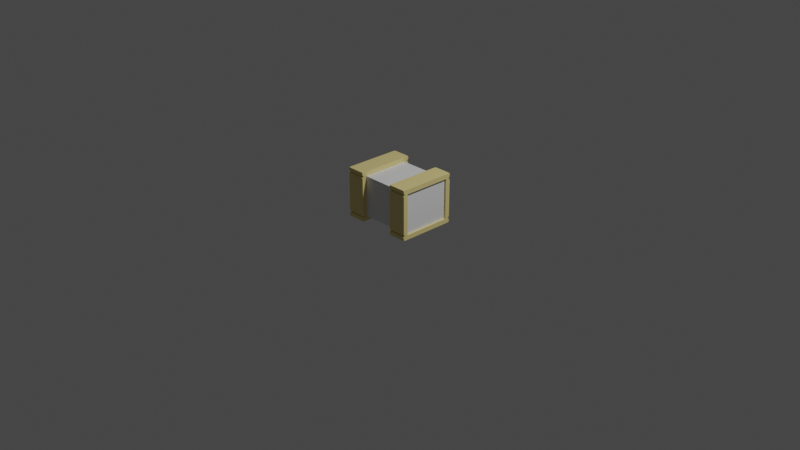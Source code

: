 # Source: SM_Crate_Small.blend  (saved by Blender 3.4.6; exported with 4.5.12 LTS)
import bpy
from mathutils import Matrix  # noqa: F401  (used for matrix-valued properties, if any)

bpy.ops.wm.read_factory_settings(use_empty=True)
scene = bpy.context.scene
scene.name = 'Scene'

# ---- collections
col_collection = bpy.data.collections.new('Collection'); scene.collection.children.link(col_collection)

# ---- materials (node trees are filled in below, after node groups)
mat_material_001 = bpy.data.materials.new('Material.001')
mat_material_001.use_transparent_shadow = False
mat_material_002 = bpy.data.materials.new('Material.002')
mat_material_002.use_transparent_shadow = False

# ---- material node trees
mat_material_001.use_nodes = True; mat_material_001.node_tree.nodes.clear()
_N = mat_material_001.node_tree.nodes; _L = mat_material_001.node_tree.links
n0 = _N.new('ShaderNodeBsdfPrincipled'); n0.name = 'Principled BSDF'; n0.location = (10, 300)
n0.distribution = 'GGX'
n0.subsurface_method = 'RANDOM_WALK_SKIN'
n0.inputs[3].default_value = 1.45
n0.inputs[27].default_value = (0.0, 0.0, 0.0, 1.0)
n0.inputs[28].default_value = 1.0
n1 = _N.new('ShaderNodeOutputMaterial'); n1.name = 'Material Output'; n1.location = (300, 300)
_L.new(n0.outputs[0], n1.inputs[0])
n1.is_active_output = True
mat_material_002.use_nodes = True; mat_material_002.node_tree.nodes.clear()
_N = mat_material_002.node_tree.nodes; _L = mat_material_002.node_tree.links
n0 = _N.new('ShaderNodeBsdfPrincipled'); n0.name = 'Principled BSDF'; n0.location = (10, 300)
n0.distribution = 'GGX'
n0.subsurface_method = 'RANDOM_WALK_SKIN'
n0.inputs[0].default_value = (0.8, 0.6625, 0.27, 1.0)
n0.inputs[3].default_value = 1.45
n0.inputs[27].default_value = (0.0, 0.0, 0.0, 1.0)
n0.inputs[28].default_value = 1.0
n1 = _N.new('ShaderNodeOutputMaterial'); n1.name = 'Material Output'; n1.location = (300, 300)
_L.new(n0.outputs[0], n1.inputs[0])
n1.is_active_output = True

# ---- world
world_world = bpy.data.worlds.new('World'); scene.world = world_world
world_world.use_nodes = True; world_world.node_tree.nodes.clear()
_N = world_world.node_tree.nodes; _L = world_world.node_tree.links
n0 = _N.new('ShaderNodeOutputWorld'); n0.name = 'World Output'; n0.location = (300, 300)
n1 = _N.new('ShaderNodeBackground'); n1.name = 'Background'; n1.location = (10, 300)
n1.inputs[0].default_value = (0.05088, 0.05088, 0.05088, 1.0)
_L.new(n1.outputs[0], n0.inputs[0])
n0.is_active_output = True
world_world.color = (0.05088, 0.05088, 0.05088)
world_world.use_sun_shadow = False
world_world.sun_shadow_jitter_overblur = 0.0

# ---- cameras
cam_camera = bpy.data.cameras.new('Camera')
cam_camera.clip_end = 100.0
cam_camera.ortho_scale = 7.314

# ---- lights
light_light = bpy.data.lights.new('Light', 'POINT')
light_light.transmission_factor = 0.0
light_light.energy = 1000.0
light_light.shadow_soft_size = 0.1
light_light.shadow_maximum_resolution = 0.006
light_light.use_absolute_resolution = True

# ---- meshes
me_cube_002 = bpy.data.meshes.new('Cube.002')
me_cube_002.from_pydata([(0.3965, 0.2615, 0.4879), (0.1965, 0.2615, 0.4879), (0.1965, 0.2615, 0.05), (0.3965, 0.2615, 0.05), (0.1965, -0.2615, 0.4879), (0.3965, -0.2615, 0.4879), (0.3965, -0.2615, 0.05), (0.1965, -0.2615, 0.05), (-0.3965, -0.2615, 0.05), (-0.3965, 0.2615, 0.4879), (-0.3965, -0.2615, 0.4879), (-0.3965, 0.2615, 0.05), (-0.1965, -0.2615, 0.4879), (-0.1965, 0.2615, 0.4879), (-0.1965, 0.2615, 0.05), (-0.1965, -0.2615, 0.05), (0.3965, 0.2865, 0.4879), (0.1965, 0.2865, 0.4879), (-0.3965, -0.2865, 0.4879), (0.1965, -0.2865, 0.4879), (-0.1965, -0.2865, 0.4879), (0.3965, -0.2865, 0.4879), (-0.3965, 0.2865, 0.4879), (-0.1965, 0.2865, 0.4879), (0.3965, 0.2865, 0.05), (0.1965, 0.2865, 0.05), (-0.3965, -0.2865, 0.05), (0.1965, -0.2865, 0.05), (-0.1965, -0.2865, 0.05), (0.3965, -0.2865, 0.05), (-0.3965, 0.2865, 0.05), (-0.1965, 0.2865, 0.05), (-0.3965, -0.3011, 0.0004596), (-0.3865, -0.3111, 0.0004596), (-0.3965, -0.3111, 0.01046), (-0.3965, -0.3111, 0.5275), (-0.3865, -0.3111, 0.5375), (-0.3965, -0.3011, 0.5375), (0.1965, -0.3011, 0.0004596), (0.2065, -0.3111, 0.0004596), (0.1965, -0.3111, 0.01046), (-0.3965, 0.3111, 0.01046), (-0.3865, 0.3111, 0.0004596), (-0.3965, 0.3011, 0.0004596), (-0.3965, 0.3011, 0.5375), (-0.3865, 0.3111, 0.5375), (-0.3965, 0.3111, 0.5275), (0.1965, -0.3111, 0.5275), (0.2065, -0.3111, 0.5375), (0.1965, -0.3011, 0.5375), (-0.2065, -0.3111, 0.0004596), (-0.1965, -0.3011, 0.0004596), (-0.1965, -0.3111, 0.01046), (-0.1965, -0.3111, 0.5275), (-0.1965, -0.3011, 0.5375), (-0.2065, -0.3111, 0.5375), (0.1965, 0.3111, 0.01046), (0.2065, 0.3111, 0.0004596), (0.1965, 0.3011, 0.0004596), (-0.1965, 0.3111, 0.01046), (-0.1965, 0.3011, 0.0004596), (-0.2065, 0.3111, 0.0004596), (-0.2065, 0.3111, 0.5375), (-0.1965, 0.3011, 0.5375), (-0.1965, 0.3111, 0.5275), (0.1965, 0.3011, 0.5375), (0.2065, 0.3111, 0.5375), (0.1965, 0.3111, 0.5275), (0.3865, -0.3111, 0.0004596), (0.3965, -0.3011, 0.0004596), (0.3965, -0.3111, 0.01046), (0.3965, -0.3011, 0.5375), (0.3865, -0.3111, 0.5375), (0.3965, -0.3111, 0.5275), (0.3965, 0.3111, 0.01046), (0.3965, 0.3011, 0.0004596), (0.3865, 0.3111, 0.0004596), (0.3865, 0.3111, 0.5375), (0.3965, 0.3011, 0.5375), (0.3965, 0.3111, 0.5275), (0.3965, 0.3111, 0.4679), (0.3865, 0.3111, 0.4779), (0.3965, 0.3018, 0.4817), (0.3965, 0.3018, 0.4942), (0.3865, 0.3111, 0.4979), (0.3965, 0.3111, 0.5079), (0.1965, 0.3111, 0.5079), (0.2065, 0.3111, 0.4979), (0.1965, 0.3018, 0.4942), (0.1965, 0.3018, 0.4817), (0.2065, 0.3111, 0.4779), (0.1965, 0.3111, 0.4679), (-0.3965, -0.3111, 0.4679), (-0.3865, -0.3111, 0.4779), (-0.3965, -0.3018, 0.4817), (-0.3965, -0.3018, 0.4942), (-0.3865, -0.3111, 0.4979), (-0.3965, -0.3111, 0.5079), (0.1965, -0.3111, 0.4679), (0.2065, -0.3111, 0.4779), (0.1965, -0.3018, 0.4817), (0.1965, -0.3018, 0.4942), (0.2065, -0.3111, 0.4979), (0.1965, -0.3111, 0.5079), (-0.1965, -0.3111, 0.5079), (-0.2065, -0.3111, 0.4979), (-0.1965, -0.3018, 0.4942), (-0.1965, -0.3018, 0.4817), (-0.2065, -0.3111, 0.4779), (-0.1965, -0.3111, 0.4679), (0.3965, -0.3111, 0.5079), (0.3865, -0.3111, 0.4979), (0.3965, -0.3018, 0.4942), (0.3965, -0.3018, 0.4817), (0.3865, -0.3111, 0.4779), (0.3965, -0.3111, 0.4679), (-0.3965, 0.3018, 0.4942), (-0.3965, 0.3111, 0.5079), (-0.3865, 0.3111, 0.4979), (-0.3965, 0.3018, 0.4817), (-0.3865, 0.3111, 0.4779), (-0.3965, 0.3111, 0.4679), (-0.1965, 0.3111, 0.4679), (-0.2065, 0.3111, 0.4779), (-0.1965, 0.3018, 0.4817), (-0.1965, 0.3018, 0.4942), (-0.2065, 0.3111, 0.4979), (-0.1965, 0.3111, 0.5079), (0.3965, 0.3111, 0.03), (0.3865, 0.3111, 0.04), (0.3965, 0.3018, 0.04377), (0.3965, 0.3018, 0.05623), (0.3865, 0.3111, 0.06), (0.3965, 0.3111, 0.07), (0.1965, 0.3111, 0.07), (0.2065, 0.3111, 0.06), (0.1965, 0.3018, 0.05623), (0.1965, 0.3018, 0.04377), (0.2065, 0.3111, 0.04), (0.1965, 0.3111, 0.03), (-0.3965, -0.3111, 0.03), (-0.3865, -0.3111, 0.04), (-0.3965, -0.3018, 0.04377), (-0.3965, -0.3018, 0.05623), (-0.3865, -0.3111, 0.06), (-0.3965, -0.3111, 0.07), (0.1965, -0.3111, 0.03), (0.2065, -0.3111, 0.04), (0.1965, -0.3018, 0.04377), (0.1965, -0.3018, 0.05623), (0.2065, -0.3111, 0.06), (0.1965, -0.3111, 0.07), (-0.1965, -0.3111, 0.07), (-0.2065, -0.3111, 0.06), (-0.1965, -0.3018, 0.05623), (-0.1965, -0.3018, 0.04377), (-0.2065, -0.3111, 0.04), (-0.1965, -0.3111, 0.03), (0.3965, -0.3111, 0.07), (0.3865, -0.3111, 0.06), (0.3965, -0.3018, 0.05623), (0.3965, -0.3018, 0.04377), (0.3865, -0.3111, 0.04), (0.3965, -0.3111, 0.03), (-0.3965, 0.3111, 0.07), (-0.3865, 0.3111, 0.06), (-0.3965, 0.3018, 0.05623), (-0.3965, 0.3018, 0.04377), (-0.3865, 0.3111, 0.04), (-0.3965, 0.3111, 0.03), (-0.1965, 0.3111, 0.03), (-0.2065, 0.3111, 0.04), (-0.1965, 0.3018, 0.04377), (-0.1965, 0.3018, 0.05623), (-0.2065, 0.3111, 0.06), (-0.1965, 0.3111, 0.07), (0.3765, 0.2615, 0.4879), (0.3765, 0.2615, 0.05), (0.3765, -0.2615, 0.4879), (0.3765, -0.2615, 0.05), (-0.3765, -0.2615, 0.05), (-0.3765, 0.2615, 0.4879), (-0.3765, -0.2615, 0.4879), (-0.3765, 0.2615, 0.05)], [], [(13, 14, 31, 173, 175, 122, 124, 23), (126, 125, 23, 22, 116, 118), (47, 49, 65, 67, 86, 88, 17, 1, 4, 19, 101, 103), (50, 52, 157, 156, 141, 140, 34, 33), (105, 104, 53, 55, 36, 35, 97, 96), (1, 2, 14, 13), (7, 4, 12, 15), (2, 7, 15, 14), (4, 1, 13, 12), (6, 3, 177, 179), (77, 79, 85, 84, 87, 86, 67, 66), (43, 42, 61, 60, 51, 50, 33, 32), (42, 41, 169, 168, 171, 170, 59, 61), (102, 101, 19, 21, 112, 111), (20, 18, 94, 93, 108, 107), (52, 51, 60, 59, 170, 172, 31, 14, 15, 28, 155, 157), (68, 70, 163, 162, 147, 146, 40, 39), (111, 110, 73, 72, 48, 47, 103, 102), (84, 83, 16, 17, 88, 87), (78, 77, 66, 65, 49, 48, 72, 71), (164, 166, 30, 11, 9, 22, 119, 121), (9, 10, 18, 95, 97, 35, 37, 44, 46, 117, 116, 22), (92, 94, 18, 10, 8, 26, 143, 145), (6, 29, 161, 163, 70, 69, 75, 74, 128, 130, 24, 3), (4, 7, 27, 149, 151, 98, 100, 19), (1, 17, 89, 91, 134, 136, 25, 2), (133, 132, 135, 134, 91, 90, 81, 80), (96, 95, 18, 20, 106, 105), (74, 76, 57, 56, 139, 138, 129, 128), (58, 57, 76, 75, 69, 68, 39, 38), (25, 24, 130, 129, 138, 137), (38, 40, 146, 148, 27, 7, 2, 25, 137, 139, 56, 58), (104, 106, 20, 12, 13, 23, 125, 127, 64, 63, 54, 53), (0, 3, 24, 131, 133, 80, 82, 16), (6, 5, 21, 113, 115, 158, 160, 29), (16, 82, 81, 90, 89, 17), (118, 117, 46, 45, 62, 64, 127, 126), (71, 73, 110, 112, 21, 5, 0, 16, 83, 85, 79, 78), (63, 62, 45, 44, 37, 36, 55, 54), (168, 167, 30, 31, 172, 171), (26, 142, 141, 156, 155, 28), (24, 25, 136, 135, 132, 131), (159, 158, 115, 114, 99, 98, 151, 150), (12, 20, 107, 109, 152, 154, 28, 15), (153, 152, 109, 108, 93, 92, 145, 144), (19, 100, 99, 114, 113, 21), (27, 29, 160, 159, 150, 149), (30, 166, 165, 174, 173, 31), (29, 27, 148, 147, 162, 161), (144, 143, 26, 28, 154, 153), (165, 164, 121, 120, 123, 122, 175, 174), (120, 119, 22, 23, 124, 123), (32, 33, 34), (35, 36, 37), (38, 39, 40), (41, 42, 43), (44, 45, 46), (47, 48, 49), (50, 51, 52), (53, 54, 55), (56, 57, 58), (59, 60, 61), (62, 63, 64), (65, 66, 67), (68, 69, 70), (71, 72, 73), (74, 75, 76), (77, 78, 79), (80, 81, 82), (83, 84, 85), (86, 87, 88), (89, 90, 91), (92, 93, 94), (95, 96, 97), (98, 99, 100), (101, 102, 103), (104, 105, 106), (107, 108, 109), (110, 111, 112), (113, 114, 115), (116, 117, 118), (119, 120, 121), (122, 123, 124), (125, 126, 127), (128, 129, 130), (131, 132, 133), (134, 135, 136), (137, 138, 139), (140, 141, 142), (143, 144, 145), (146, 147, 148), (149, 150, 151), (152, 153, 154), (155, 156, 157), (158, 159, 160), (161, 162, 163), (164, 165, 166), (167, 168, 169), (170, 171, 172), (173, 174, 175), (41, 43, 32, 34, 140, 142, 26, 8, 11, 30, 167, 169), (177, 176, 178, 179), (0, 5, 178, 176), (3, 0, 176, 177), (5, 6, 179, 178), (9, 11, 183, 181), (181, 183, 180, 182), (8, 10, 182, 180), (10, 9, 181, 182), (11, 8, 180, 183)])
me_cube_002.polygons.foreach_set('material_index', [1, 1, 1, 1, 1, 0, 0, 0, 0, 1, 1, 1, 1, 1, 1, 1, 1, 1, 1, 1, 1, 1, 1, 1, 1, 1, 1, 1, 1, 1, 1, 1, 1, 1, 1, 1, 1, 1, 1, 1, 1, 1, 1, 1, 1, 1, 1, 1, 1, 1, 1, 1, 1, 1, 1, 1, 1, 1, 1, 1, 1, 1, 1, 1, 1, 1, 1, 1, 1, 1, 1, 1, 1, 1, 1, 1, 1, 1, 1, 1, 1, 1, 1, 1, 1, 1, 1, 1, 1, 1, 1, 1, 1, 1, 1, 1, 1, 1, 1, 1, 1, 0, 1, 1, 1, 1, 0, 1, 1, 1])
_uv = me_cube_002.uv_layers.new(name='UVMap')
_uv.uv.foreach_set('vector', [0.0235, 0.5668, 0.2313, 0.5668, 0.2313, 0.5787, 0.2283, 0.586, 0.2218, 0.5903, 0.03299, 0.5903, 0.02646, 0.586, 0.0235, 0.5787, 0.8112, 0.3853, 0.8068, 0.3901, 0.7996, 0.3901, 0.7996, 0.2952, 0.8068, 0.2952, 0.8112, 0.2999, 0.25, 0.0, 0.2548, 0.004744, 0.2548, 0.2904, 0.25, 0.2952, 0.2408, 0.2952, 0.2342, 0.2908, 0.2313, 0.2835, 0.2313, 0.2717, 0.2313, 0.0235, 0.2313, 0.01164, 0.2342, 0.004394, 0.2408, 0.0, 0.7996, 0.3853, 0.7948, 0.3901, 0.7855, 0.3901, 0.7808, 0.3853, 0.7808, 0.2999, 0.7855, 0.2952, 0.7948, 0.2952, 0.7996, 0.2999, 0.7191, 0.2999, 0.7239, 0.2952, 0.7332, 0.2952, 0.7379, 0.2999, 0.7379, 0.3853, 0.7332, 0.3901, 0.7239, 0.3901, 0.7191, 0.3853, 0.6961, 0.7041, 0.6961, 0.4963, 0.8825, 0.4963, 0.8825, 0.7041, 0.373, 0.5903, 0.373, 0.7981, 0.1865, 0.7981, 0.1865, 0.5903, 0.6961, 0.4963, 0.6961, 0.7445, 0.5096, 0.7445, 0.5096, 0.4963, 4.47e-08, 0.8385, 0.0, 0.5903, 0.1865, 0.5903, 0.1865, 0.8385, 0.4773, 0.8385, 0.4773, 0.5903, 0.4868, 0.5903, 0.4868, 0.8385, 0.7379, 0.2999, 0.7426, 0.2952, 0.7519, 0.2952, 0.7567, 0.2999, 0.7567, 0.3853, 0.7519, 0.3901, 0.7426, 0.3901, 0.7379, 0.3853, 0.8122, 0.004744, 0.817, 0.0, 0.9024, 0.0, 0.9071, 0.004744, 0.9071, 0.2904, 0.9024, 0.2952, 0.817, 0.2952, 0.8122, 0.2904, 0.779, 0.3853, 0.7743, 0.3901, 0.765, 0.3901, 0.7602, 0.3853, 0.7602, 0.2999, 0.765, 0.2952, 0.7743, 0.2952, 0.779, 0.2999, 0.6743, 0.8346, 0.6699, 0.8394, 0.6627, 0.8394, 0.6627, 0.7445, 0.6699, 0.7445, 0.6743, 0.7492, 0.6277, 0.8394, 0.6277, 0.7445, 0.635, 0.7445, 0.6394, 0.7492, 0.6394, 0.8346, 0.635, 0.8394, 0.25, 0.2952, 0.2548, 0.2999, 0.2548, 0.5856, 0.25, 0.5903, 0.2408, 0.5903, 0.2342, 0.586, 0.2313, 0.5787, 0.2313, 0.5668, 0.2313, 0.3187, 0.2313, 0.3068, 0.2342, 0.2996, 0.2408, 0.2952, 0.7996, 0.4802, 0.7948, 0.485, 0.7855, 0.485, 0.7808, 0.4802, 0.7808, 0.3948, 0.7855, 0.3901, 0.7948, 0.3901, 0.7996, 0.3948, 0.7397, 0.3948, 0.7444, 0.3901, 0.7537, 0.3901, 0.7585, 0.3948, 0.7585, 0.4802, 0.7537, 0.485, 0.7444, 0.485, 0.7397, 0.4802, 0.8345, 0.4802, 0.8301, 0.485, 0.8228, 0.485, 0.8228, 0.3901, 0.8301, 0.3901, 0.8345, 0.3948, 0.373, 0.5951, 0.3777, 0.5903, 0.4631, 0.5903, 0.4678, 0.5951, 0.4678, 0.8808, 0.4631, 0.8855, 0.3777, 0.8855, 0.373, 0.8808, 0.2878, 0.2952, 0.2812, 0.2908, 0.2783, 0.2835, 0.2783, 0.2717, 0.4861, 0.2717, 0.4861, 0.2835, 0.4831, 0.2908, 0.4766, 0.2952, 0.4861, 0.2717, 0.4861, 0.0235, 0.4861, 0.01164, 0.489, 0.004394, 0.4956, 0.0, 0.5048, 0.0, 0.5096, 0.004744, 0.5096, 0.2904, 0.5048, 0.2952, 0.4956, 0.2952, 0.489, 0.2908, 0.4861, 0.2835, 0.4766, 0.0, 0.4831, 0.004394, 0.4861, 0.01164, 0.4861, 0.0235, 0.2783, 0.0235, 0.2783, 0.01164, 0.2812, 0.004394, 0.2878, 0.0, 0.4861, 0.3187, 0.4861, 0.3068, 0.489, 0.2996, 0.4956, 0.2952, 0.5048, 0.2952, 0.5096, 0.2999, 0.5096, 0.5856, 0.5048, 0.5903, 0.4956, 0.5903, 0.489, 0.586, 0.4861, 0.5787, 0.4861, 0.5668, 0.2313, 0.0235, 0.0235, 0.0235, 0.0235, 0.01164, 0.02646, 0.004394, 0.03299, 0.0, 0.2218, 0.0, 0.2283, 0.004394, 0.2313, 0.01164, 0.2313, 0.2717, 0.2313, 0.2835, 0.2283, 0.2908, 0.2218, 0.2952, 0.03299, 0.2952, 0.02646, 0.2908, 0.0235, 0.2835, 0.0235, 0.2717, 0.8825, 0.798, 0.8873, 0.7933, 0.9727, 0.7933, 0.9774, 0.798, 0.9774, 0.9868, 0.9727, 0.9916, 0.8873, 0.9916, 0.8825, 0.9868, 0.8405, 0.7943, 0.8361, 0.799, 0.8289, 0.799, 0.8289, 0.7041, 0.8361, 0.7041, 0.8405, 0.7089, 0.7743, 0.3901, 0.779, 0.3948, 0.779, 0.4802, 0.7743, 0.485, 0.765, 0.485, 0.7602, 0.4802, 0.7602, 0.3948, 0.765, 0.3901, 0.8825, 0.5011, 0.8873, 0.4963, 0.9727, 0.4963, 0.9774, 0.5011, 0.9774, 0.7868, 0.9727, 0.7915, 0.8873, 0.7915, 0.8825, 0.7868, 0.6161, 0.8394, 0.6161, 0.7445, 0.6234, 0.7445, 0.6277, 0.7492, 0.6277, 0.8346, 0.6234, 0.8394, 1.249e-08, 0.004744, 0.004744, 0.0, 0.01402, 0.0, 0.02055, 0.004394, 0.0235, 0.01164, 0.0235, 0.0235, 0.0235, 0.2717, 0.0235, 0.2835, 0.02055, 0.2908, 0.01402, 0.2952, 0.004744, 0.2952, 0.0, 0.2904, 0.01402, 0.2952, 0.02055, 0.2996, 0.0235, 0.3068, 0.0235, 0.3187, 0.0235, 0.5668, 0.0235, 0.5787, 0.02055, 0.586, 0.01402, 0.5903, 0.004744, 0.5903, 0.0, 0.5856, 0.0, 0.2999, 0.004744, 0.2952, 0.2783, 0.5668, 0.4861, 0.5668, 0.4861, 0.5787, 0.4831, 0.586, 0.4766, 0.5903, 0.2878, 0.5903, 0.2812, 0.586, 0.2783, 0.5787, 0.4861, 0.3187, 0.2783, 0.3187, 0.2783, 0.3068, 0.2812, 0.2996, 0.2878, 0.2952, 0.4766, 0.2952, 0.4831, 0.2996, 0.4861, 0.3068, 0.8228, 0.2952, 0.8301, 0.2952, 0.8345, 0.2999, 0.8345, 0.3853, 0.8301, 0.3901, 0.8228, 0.3901, 0.7361, 0.4802, 0.7314, 0.485, 0.7221, 0.485, 0.7174, 0.4802, 0.7174, 0.3948, 0.7221, 0.3901, 0.7314, 0.3901, 0.7361, 0.3948, 0.2548, 0.2999, 0.2595, 0.2952, 0.2688, 0.2952, 0.2753, 0.2996, 0.2783, 0.3068, 0.2783, 0.3187, 0.2783, 0.5668, 0.2783, 0.5787, 0.2753, 0.586, 0.2688, 0.5903, 0.2595, 0.5903, 0.2548, 0.5856, 0.7174, 0.004744, 0.7221, 0.0, 0.8075, 0.0, 0.8122, 0.004744, 0.8122, 0.2904, 0.8075, 0.2952, 0.7221, 0.2952, 0.7174, 0.2904, 0.8228, 0.4802, 0.8184, 0.485, 0.8112, 0.485, 0.8112, 0.3901, 0.8184, 0.3901, 0.8228, 0.3948, 0.6394, 0.7445, 0.6466, 0.7445, 0.651, 0.7492, 0.651, 0.8346, 0.6466, 0.8394, 0.6394, 0.8394, 0.6045, 0.8394, 0.6045, 0.7445, 0.6117, 0.7445, 0.6161, 0.7492, 0.6161, 0.8346, 0.6117, 0.8394, 0.2766, 0.7999, 0.2814, 0.8047, 0.2814, 0.9935, 0.2766, 0.9982, 0.1912, 0.9982, 0.1865, 0.9935, 0.1865, 0.8047, 0.1912, 0.7999, 0.0235, 0.3187, 0.0235, 0.3068, 0.02646, 0.2996, 0.03299, 0.2952, 0.2218, 0.2952, 0.2283, 0.2996, 0.2313, 0.3068, 0.2313, 0.3187, 0.7862, 0.7059, 0.7909, 0.7106, 0.7909, 0.8994, 0.7862, 0.9042, 0.7008, 0.9042, 0.6961, 0.8994, 0.6961, 0.7106, 0.7008, 0.7059, 0.8345, 0.3901, 0.8417, 0.3901, 0.8461, 0.3948, 0.8461, 0.4802, 0.8417, 0.485, 0.8345, 0.485, 0.651, 0.8394, 0.651, 0.7445, 0.6583, 0.7445, 0.6627, 0.7492, 0.6627, 0.8346, 0.6583, 0.8394, 0.8112, 0.2952, 0.8184, 0.2952, 0.8228, 0.2999, 0.8228, 0.3853, 0.8184, 0.3901, 0.8112, 0.3901, 0.8345, 0.3901, 0.8345, 0.2952, 0.8417, 0.2952, 0.8461, 0.2999, 0.8461, 0.3853, 0.8417, 0.3901, 0.686, 0.8346, 0.6816, 0.8394, 0.6743, 0.8394, 0.6743, 0.7445, 0.6816, 0.7445, 0.686, 0.7492, 0.5997, 0.7463, 0.6045, 0.751, 0.6045, 0.9398, 0.5997, 0.9446, 0.5143, 0.9446, 0.5096, 0.9398, 0.5096, 0.751, 0.5143, 0.7463, 0.8112, 0.4802, 0.8068, 0.485, 0.7996, 0.485, 0.7996, 0.3901, 0.8068, 0.3901, 0.8112, 0.3948, 0.2548, 0.004744, 0.2548, 0.0, 0.2595, 0.0, 0.8122, 0.2952, 0.8075, 0.2952, 0.8122, 0.2904, 1.249e-08, 0.004744, 1.269e-08, 0.0, 0.004744, 0.0, 0.7743, 0.3901, 0.779, 0.3853, 0.779, 0.3901, 0.7174, 0.485, 0.7174, 0.4802, 0.7221, 0.485, 0.4678, 0.8855, 0.4631, 0.8855, 0.4678, 0.8808, 0.2548, 0.2952, 0.2548, 0.2999, 0.25, 0.2952, 0.7174, 0.2952, 0.7174, 0.2904, 0.7221, 0.2952, 0.7743, 0.485, 0.779, 0.4802, 0.779, 0.485, 0.25, 0.5903, 0.2548, 0.5856, 0.2548, 0.5903, 0.0, 0.5903, 0.0, 0.5856, 0.004744, 0.5903, 0.7379, 0.3901, 0.7379, 0.3853, 0.7426, 0.3901, 0.5096, 0.2952, 0.5096, 0.2999, 0.5048, 0.2952, 0.373, 0.8808, 0.3777, 0.8855, 0.373, 0.8855, 0.5048, 0.5903, 0.5096, 0.5856, 0.5096, 0.5903, 0.2548, 0.5903, 0.2548, 0.5856, 0.2595, 0.5903, 0.8825, 0.9868, 0.8873, 0.9916, 0.8825, 0.9934, 0.7585, 0.2952, 0.7567, 0.2999, 0.7519, 0.2952, 0.7519, 0.3901, 0.7567, 0.3853, 0.7585, 0.3901, 0.9774, 0.9934, 0.9727, 0.9916, 0.9774, 0.9868, 0.6961, 0.8994, 0.7008, 0.9042, 0.6961, 0.906, 0.7174, 0.3901, 0.7191, 0.3853, 0.7239, 0.3901, 0.1865, 0.9935, 0.1912, 0.9982, 0.1865, 1.0, 0.7379, 0.485, 0.7397, 0.4802, 0.7444, 0.485, 0.7239, 0.2952, 0.7191, 0.2999, 0.7174, 0.2952, 0.7909, 0.906, 0.7862, 0.9042, 0.7909, 0.8994, 0.7444, 0.3901, 0.7397, 0.3948, 0.7379, 0.3901, 0.2814, 1.0, 0.2766, 0.9982, 0.2814, 0.9935, 0.7379, 0.485, 0.7314, 0.485, 0.7361, 0.4802, 0.6045, 0.9464, 0.5997, 0.9446, 0.6045, 0.9398, 0.5096, 0.9398, 0.5143, 0.9446, 0.5096, 0.9464, 0.7379, 0.3901, 0.7361, 0.3948, 0.7314, 0.3901, 0.765, 0.3901, 0.7602, 0.3948, 0.7585, 0.3901, 0.8825, 0.7915, 0.8873, 0.7933, 0.8825, 0.798, 0.9774, 0.798, 0.9727, 0.7933, 0.9774, 0.7915, 0.7585, 0.485, 0.7602, 0.4802, 0.765, 0.485, 0.7855, 0.2952, 0.7808, 0.2999, 0.779, 0.2952, 0.6961, 0.7041, 0.7008, 0.7059, 0.6961, 0.7106, 0.7855, 0.3901, 0.7808, 0.3948, 0.779, 0.3901, 0.1865, 0.7981, 0.1912, 0.7999, 0.1865, 0.8047, 0.7909, 0.7106, 0.7862, 0.7059, 0.7909, 0.7041, 0.779, 0.3901, 0.7808, 0.3853, 0.7855, 0.3901, 0.2814, 0.8047, 0.2766, 0.7999, 0.2814, 0.7981, 0.779, 0.485, 0.7808, 0.4802, 0.7855, 0.485, 0.6045, 0.751, 0.5997, 0.7463, 0.6045, 0.7445, 0.7585, 0.3901, 0.7602, 0.3853, 0.765, 0.3901, 0.765, 0.2952, 0.7602, 0.2999, 0.7585, 0.2952, 0.5096, 0.7445, 0.5143, 0.7463, 0.5096, 0.751, 0.2595, 0.2952, 0.2548, 0.2904, 0.2548, 0.004744, 0.2595, 0.0, 0.2688, 0.0, 0.2753, 0.004394, 0.2783, 0.01164, 0.2783, 0.0235, 0.2783, 0.2717, 0.2783, 0.2835, 0.2753, 0.2908, 0.2688, 0.2952, 0.7174, 0.2482, 0.5096, 0.2482, 0.5096, 0.0, 0.7174, 0.0, 0.4773, 0.5903, 0.4773, 0.8385, 0.4678, 0.8385, 0.4678, 0.5903, 0.8004, 0.7041, 0.8004, 0.9119, 0.7909, 0.9119, 0.7909, 0.7041, 0.8004, 0.9119, 0.8004, 0.7041, 0.8099, 0.7041, 0.8099, 0.9119, 0.8099, 0.9119, 0.8099, 0.7041, 0.8194, 0.7041, 0.8194, 0.9119, 0.5096, 0.2482, 0.7174, 0.2482, 0.7174, 0.4963, 0.5096, 0.4963, 0.8289, 0.7041, 0.8289, 0.9119, 0.8194, 0.9119, 0.8194, 0.7041, 0.4868, 0.8385, 0.4868, 0.5903, 0.4963, 0.5903, 0.4963, 0.8385, 0.5058, 0.5903, 0.5058, 0.8385, 0.4963, 0.8385, 0.4963, 0.5903])
me_cube_002.materials.append(mat_material_001)
me_cube_002.materials.append(mat_material_002)
me_cube_002.update()

# ---- objects
ob_light = bpy.data.objects.new('Light', light_light)
ob_camera = bpy.data.objects.new('Camera', cam_camera)
ob_cube = bpy.data.objects.new('Cube', me_cube_002)

# ---- transforms, parenting, visibility, modifiers, constraints
ob_light.location = (4.076, 1.005, 5.904)
ob_light.rotation_euler = (0.6503, 0.05522, 1.866)
ob_light.lock_rotations_4d = False
ob_light.empty_display_type = 'ARROWS'
ob_light.color = (0.0, 0.0, 0.0, 0.0)
ob_light.lineart.crease_threshold = 0.0
ob_camera.location = (7.359, -6.926, 4.958)
ob_camera.rotation_euler = (1.109, 0.0, 0.8149)
ob_camera.lock_rotations_4d = False
ob_camera.empty_display_type = 'ARROWS'
ob_camera.color = (0.0, 0.0, 0.0, 0.0)
ob_camera.display_type = 'WIRE'
ob_camera.lineart.crease_threshold = 0.0
ob_cube.location = (0.0, 0.0, 0.0)

# ---- collection membership
col_collection.objects.link(ob_light)
col_collection.objects.link(ob_camera)
col_collection.objects.link(ob_cube)

# ---- scene / render settings (as saved in the file)
scene.camera = ob_camera
scene.frame_start = 1; scene.frame_end = 250; scene.frame_set(74)
scene.render.engine = 'BLENDER_EEVEE_NEXT'
scene.cycles.sampling_pattern = 'TABULATED_SOBOL'
scene.cycles.use_light_tree = False
scene.view_settings.view_transform = 'Filmic'
bpy.context.view_layer.update()
